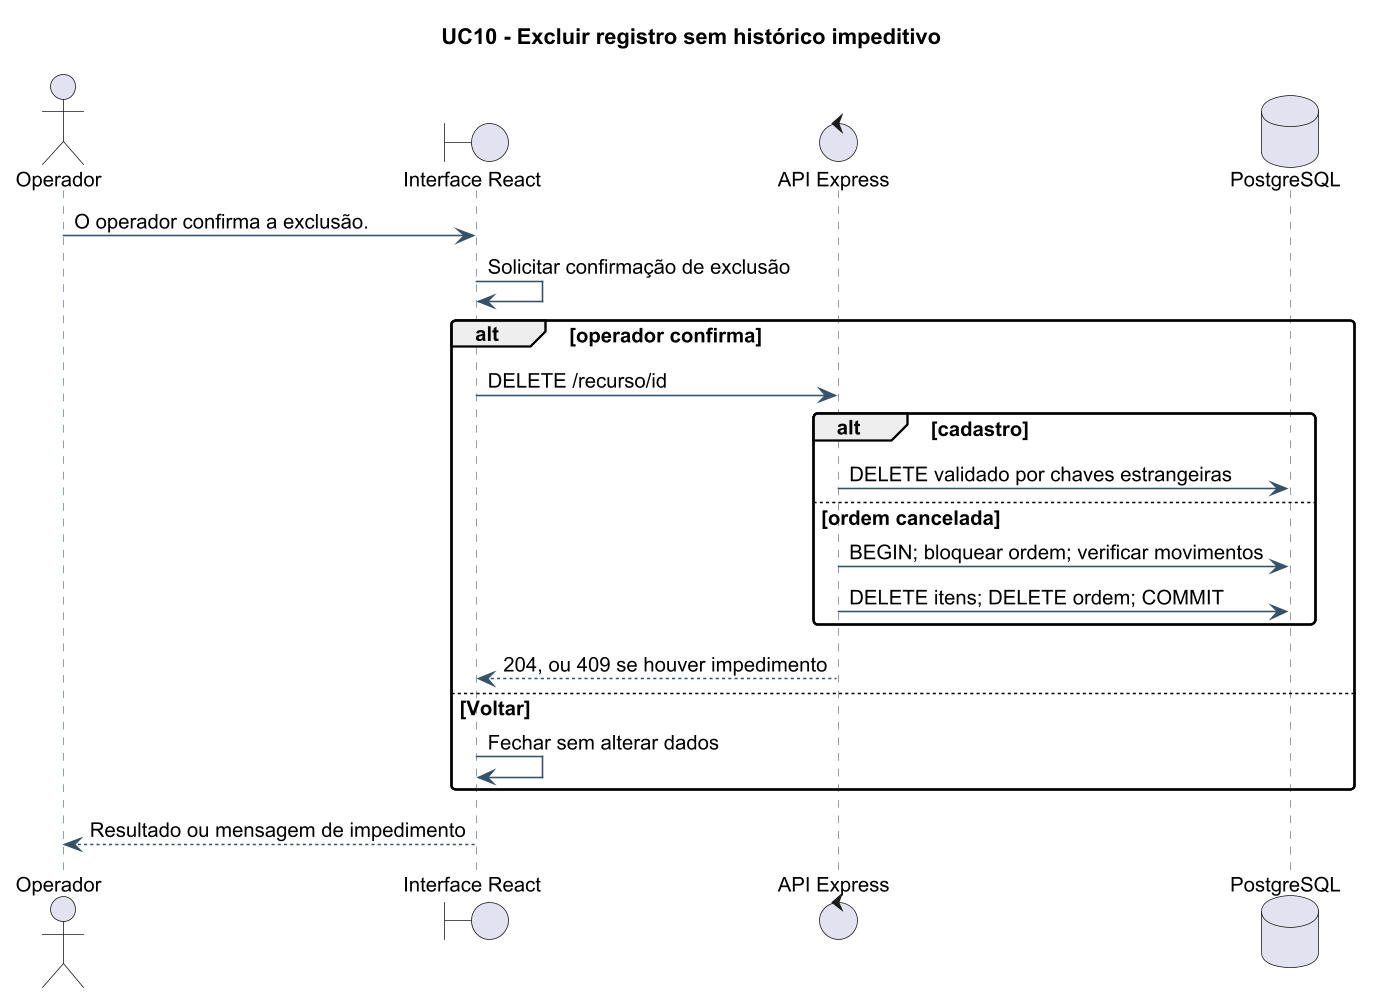

The diagram above was rendered by PlantUML. Its source (embedded in the PNG):
@startuml
!pragma layout smetana
skinparam backgroundColor white
skinparam defaultFontName Arial
skinparam defaultFontSize 13
skinparam dpi 150
skinparam shadowing false
skinparam roundcorner 6
skinparam ArrowColor #36516A
skinparam classBorderColor #36516A
skinparam classBackgroundColor #F5F7F9
skinparam sequenceParticipantBackgroundColor #F5F7F9
skinparam sequenceLifeLineBorderColor #738393
skinparam sequenceArrowColor #36516A
skinparam noteBackgroundColor #FFF9E9
skinparam noteBorderColor #C6B36F
title UC10 - Excluir registro sem histórico impeditivo
actor Operador
boundary "Interface React" as UI
control "API Express" as API
database "PostgreSQL" as DB
Operador -> UI: O operador confirma a exclusão.
UI -> UI: Solicitar confirmação de exclusão
alt operador confirma
 UI -> API: DELETE /recurso/id
 alt cadastro
  API -> DB: DELETE validado por chaves estrangeiras
 else ordem cancelada
  API -> DB: BEGIN; bloquear ordem; verificar movimentos
  API -> DB: DELETE itens; DELETE ordem; COMMIT
 end
 API --> UI: 204, ou 409 se houver impedimento
else Voltar
 UI -> UI: Fechar sem alterar dados
end
UI --> Operador: Resultado ou mensagem de impedimento
@enduml